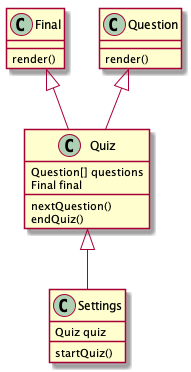

The diagram above was rendered by PlantUML. Its source (embedded in the PNG):
@startuml

Class Settings
Settings : Quiz quiz
Settings : startQuiz()
Class Quiz
Quiz : Question[] questions
Quiz : Final final
Quiz : nextQuestion()
Quiz : endQuiz()
Class Final
Final : render()
Class Question
Question : render()

Question <|-- Quiz
Final <|-- Quiz
Quiz <|-- Settings


@enduml